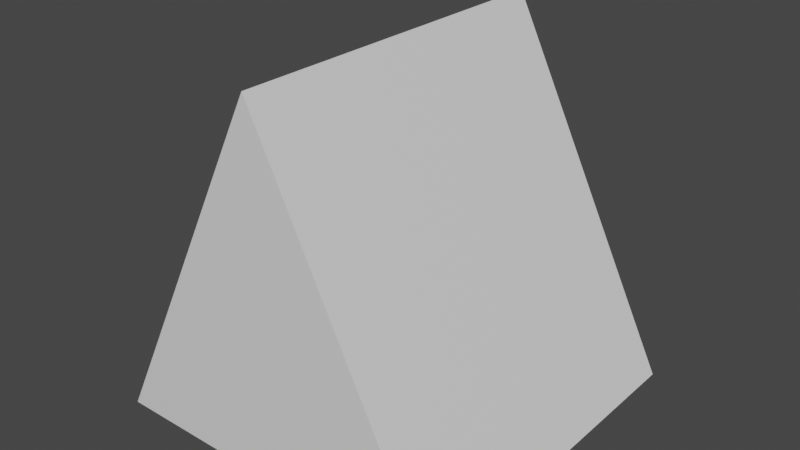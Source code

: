 # Source: tent.blend  (saved by Blender 2.81.16; exported with 4.5.12 LTS)
import bpy
from mathutils import Matrix  # noqa: F401  (used for matrix-valued properties, if any)

bpy.ops.wm.read_factory_settings(use_empty=True)
scene = bpy.context.scene
scene.name = 'Scene'

# ---- collections
col_collection = bpy.data.collections.new('Collection'); scene.collection.children.link(col_collection)

# ---- materials (node trees are filled in below, after node groups)
mat_material = bpy.data.materials.new('Material')
mat_material.alpha_threshold = 0.0
mat_material.use_transparent_shadow = False
mat_material.line_color = (0.0, 0.0, 0.0, 1.0)

# ---- material node trees
mat_material.use_nodes = True; mat_material.node_tree.nodes.clear()
_N = mat_material.node_tree.nodes; _L = mat_material.node_tree.links
n0 = _N.new('ShaderNodeOutputMaterial'); n0.name = 'Material Output'; n0.location = (300, 300)
n1 = _N.new('ShaderNodeBsdfPrincipled'); n1.name = 'Principled BSDF'; n1.location = (10, 300)
n1.distribution = 'GGX'
n1.subsurface_method = 'BURLEY'
n1.inputs[2].default_value = 0.4
n1.inputs[3].default_value = 1.45
n1.inputs[27].default_value = (0.0, 0.0, 0.0, 1.0)
n1.inputs[28].default_value = 1.0
_L.new(n1.outputs[0], n0.inputs[0])
n0.is_active_output = True

# ---- world
world_world = bpy.data.worlds.new('World'); scene.world = world_world
world_world.use_nodes = True; world_world.node_tree.nodes.clear()
_N = world_world.node_tree.nodes; _L = world_world.node_tree.links
n0 = _N.new('ShaderNodeOutputWorld'); n0.name = 'World Output'; n0.location = (300, 300)
n1 = _N.new('ShaderNodeBackground'); n1.name = 'Background'; n1.location = (10, 300)
n1.inputs[0].default_value = (0.05088, 0.05088, 0.05088, 1.0)
_L.new(n1.outputs[0], n0.inputs[0])
n0.is_active_output = True
world_world.color = (0.05088, 0.05088, 0.05088)
world_world.use_sun_shadow = False
world_world.sun_shadow_jitter_overblur = 0.0

# ---- meshes
me_cube = bpy.data.meshes.new('Cube')
me_cube.from_pydata([(0.6225, -0.8374, -0.9042), (-0.6318, -0.8374, -0.9042), (-0.004645, -0.8374, 0.6947), (1.0, 1.0, -1.0), (1.0, -1.0, -1.0), (-1.0, 1.0, -1.0), (-1.0, -1.0, -1.0), (0.0, -1.0, 1.0), (0.0, 1.0, 1.0), (-0.6318, 1.0, -0.9042), (0.6225, 1.0, -0.9042), (-0.004645, 1.0, 0.6947)], [], [(0, 1, 2), (4, 7, 6), (5, 3, 4, 6), (3, 8, 7, 4), (5, 6, 7, 8), (3, 10, 11, 9, 5, 8), (10, 0, 2, 11), (9, 1, 0, 10), (5, 9, 10, 3), (11, 2, 1, 9)])
_uv = me_cube.uv_layers.new(name='UVMap')
_uv.uv.foreach_set('vector', [0.375, 0.75, 0.375, 1.0, 0.625, 0.875, 0.375, 0.75, 0.625, 0.875, 0.375, 1.0, 0.125, 0.5, 0.375, 0.5, 0.375, 0.75, 0.125, 0.75, 0.375, 0.5, 0.625, 0.375, 0.625, 0.875, 0.375, 0.75, 0.375, 0.25, 0.375, 1.0, 0.625, 0.875, 0.625, 0.375, 0.375, 0.5, 0.387, 0.4528, 0.5868, 0.3744, 0.387, 0.296, 0.375, 0.25, 0.625, 0.375, 0.375, 0.5111, 0.375, 0.75, 0.625, 0.875, 0.625, 0.3973, 0.125, 0.5111, 0.125, 0.75, 0.375, 0.75, 0.375, 0.5111, 0.375, 0.25, 0.387, 0.296, 0.387, 0.4528, 0.375, 0.5, 0.625, 0.3973, 0.625, 0.875, 0.375, 1.0, 0.375, 0.2834])
me_cube.materials.append(mat_material)
me_cube.use_remesh_preserve_volume = False
me_cube.use_remesh_preserve_attributes = False
me_cube.use_mirror_vertex_groups = False
me_cube.update()

# ---- objects
ob_tent = bpy.data.objects.new('tent', me_cube)

# ---- transforms, parenting, visibility, modifiers, constraints
ob_tent.location = (0.0, 0.0, 0.0)
ob_tent.lock_rotations_4d = False
ob_tent.empty_display_type = 'ARROWS'
ob_tent.lineart.crease_threshold = 0.0

# ---- collection membership
col_collection.objects.link(ob_tent)

# ---- scene / render settings (as saved in the file)
scene.frame_start = 1; scene.frame_end = 250; scene.frame_set(1)
scene.render.engine = 'BLENDER_EEVEE_NEXT'
scene.cycles.use_denoising = False
scene.cycles.samples = 128
scene.cycles.sampling_pattern = 'TABULATED_SOBOL'
scene.cycles.use_adaptive_sampling = False
scene.cycles.use_light_tree = False
scene.view_settings.view_transform = 'Filmic'
bpy.context.view_layer.update()

# ---- added for rendering (the .blend has no active camera and no usable light): camera, sun
cam_auto = bpy.data.cameras.new('AutoCamera')
cam_auto.lens = 50.0
cam_auto.sensor_width = 36.0
cam_auto.clip_end = 1000.0
ob_auto_camera = bpy.data.objects.new('AutoCamera', cam_auto)
scene.collection.objects.link(ob_auto_camera)
ob_auto_camera.location = (3.20507, -3.84609, 2.56406)
ob_auto_camera.rotation_euler = (1.09748, -7.21219e-08, 0.694738)
scene.camera = ob_auto_camera
light_auto_sun = bpy.data.lights.new('AutoSun', 'SUN')
light_auto_sun.energy = 3.0
light_auto_sun.angle = 0.0523599
ob_auto_sun = bpy.data.objects.new('AutoSun', light_auto_sun)
scene.collection.objects.link(ob_auto_sun)
ob_auto_sun.rotation_euler = (0.872665, 0.174533, 0.523599)
bpy.context.view_layer.update()
